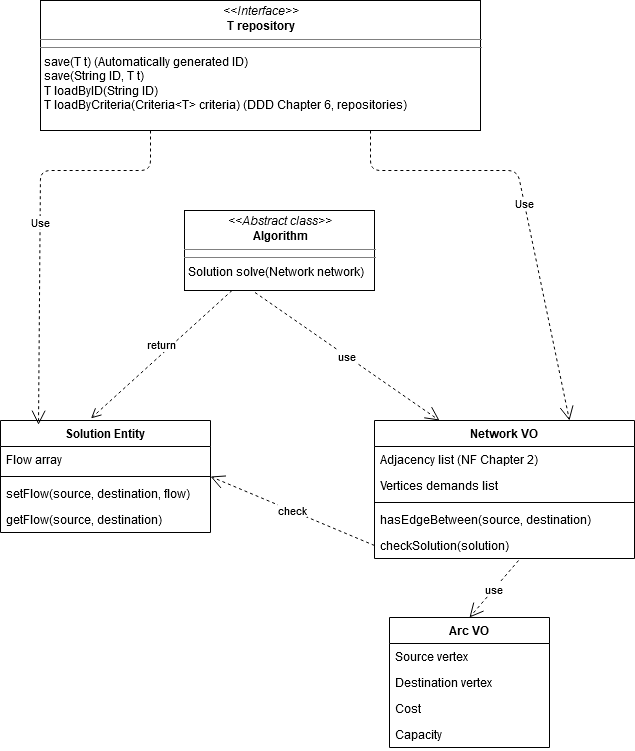

The diagram above was exported from draw.io. Its source (the exported page's mxGraphModel, read from the mxfile embedded in the PNG):
<mxGraphModel dx="1673" dy="898" grid="1" gridSize="10" guides="1" tooltips="1" connect="1" arrows="1" fold="1" page="1" pageScale="1" pageWidth="827" pageHeight="1169" background="none" math="0" shadow="0">
  <root>
    <mxCell id="_HJUYohYWBDS9cMWgGM5-0" />
    <mxCell id="_HJUYohYWBDS9cMWgGM5-1" parent="_HJUYohYWBDS9cMWgGM5-0" />
    <mxCell id="_HJUYohYWBDS9cMWgGM5-2" value="Network VO" style="swimlane;fontStyle=1;align=center;verticalAlign=top;childLayout=stackLayout;horizontal=1;startSize=26;horizontalStack=0;resizeParent=1;resizeParentMax=0;resizeLast=0;collapsible=1;marginBottom=0;" parent="_HJUYohYWBDS9cMWgGM5-1" vertex="1">
      <mxGeometry x="414" y="490" width="260" height="138" as="geometry" />
    </mxCell>
    <mxCell id="_HJUYohYWBDS9cMWgGM5-3" value="Adjacency list (NF Chapter 2)" style="text;strokeColor=none;fillColor=none;align=left;verticalAlign=top;spacingLeft=4;spacingRight=4;overflow=hidden;rotatable=0;points=[[0,0.5],[1,0.5]];portConstraint=eastwest;" parent="_HJUYohYWBDS9cMWgGM5-2" vertex="1">
      <mxGeometry y="26" width="260" height="26" as="geometry" />
    </mxCell>
    <mxCell id="_HJUYohYWBDS9cMWgGM5-11" value="Vertices demands list" style="text;strokeColor=none;fillColor=none;align=left;verticalAlign=top;spacingLeft=4;spacingRight=4;overflow=hidden;rotatable=0;points=[[0,0.5],[1,0.5]];portConstraint=eastwest;" parent="_HJUYohYWBDS9cMWgGM5-2" vertex="1">
      <mxGeometry y="52" width="260" height="26" as="geometry" />
    </mxCell>
    <mxCell id="_HJUYohYWBDS9cMWgGM5-26" value="" style="line;strokeWidth=1;fillColor=none;align=left;verticalAlign=middle;spacingTop=-1;spacingLeft=3;spacingRight=3;rotatable=0;labelPosition=right;points=[];portConstraint=eastwest;" parent="_HJUYohYWBDS9cMWgGM5-2" vertex="1">
      <mxGeometry y="78" width="260" height="8" as="geometry" />
    </mxCell>
    <mxCell id="GT7C_DDycIQiSiIEhLs--8" value="hasEdgeBetween(source, destination)" style="text;strokeColor=none;fillColor=none;align=left;verticalAlign=top;spacingLeft=4;spacingRight=4;overflow=hidden;rotatable=0;points=[[0,0.5],[1,0.5]];portConstraint=eastwest;" vertex="1" parent="_HJUYohYWBDS9cMWgGM5-2">
      <mxGeometry y="86" width="260" height="26" as="geometry" />
    </mxCell>
    <mxCell id="_HJUYohYWBDS9cMWgGM5-27" value="checkSolution(solution)" style="text;strokeColor=none;fillColor=none;align=left;verticalAlign=top;spacingLeft=4;spacingRight=4;overflow=hidden;rotatable=0;points=[[0,0.5],[1,0.5]];portConstraint=eastwest;" parent="_HJUYohYWBDS9cMWgGM5-2" vertex="1">
      <mxGeometry y="112" width="260" height="26" as="geometry" />
    </mxCell>
    <mxCell id="_HJUYohYWBDS9cMWgGM5-6" value="Arc VO" style="swimlane;fontStyle=1;align=center;verticalAlign=top;childLayout=stackLayout;horizontal=1;startSize=26;horizontalStack=0;resizeParent=1;resizeParentMax=0;resizeLast=0;collapsible=1;marginBottom=0;" parent="_HJUYohYWBDS9cMWgGM5-1" vertex="1">
      <mxGeometry x="429" y="687" width="160" height="130" as="geometry" />
    </mxCell>
    <mxCell id="GT7C_DDycIQiSiIEhLs--1" value="Source vertex" style="text;strokeColor=none;fillColor=none;align=left;verticalAlign=top;spacingLeft=4;spacingRight=4;overflow=hidden;rotatable=0;points=[[0,0.5],[1,0.5]];portConstraint=eastwest;" vertex="1" parent="_HJUYohYWBDS9cMWgGM5-6">
      <mxGeometry y="26" width="160" height="26" as="geometry" />
    </mxCell>
    <mxCell id="GT7C_DDycIQiSiIEhLs--2" value="Destination vertex" style="text;strokeColor=none;fillColor=none;align=left;verticalAlign=top;spacingLeft=4;spacingRight=4;overflow=hidden;rotatable=0;points=[[0,0.5],[1,0.5]];portConstraint=eastwest;" vertex="1" parent="_HJUYohYWBDS9cMWgGM5-6">
      <mxGeometry y="52" width="160" height="26" as="geometry" />
    </mxCell>
    <mxCell id="_HJUYohYWBDS9cMWgGM5-10" value="Cost" style="text;strokeColor=none;fillColor=none;align=left;verticalAlign=top;spacingLeft=4;spacingRight=4;overflow=hidden;rotatable=0;points=[[0,0.5],[1,0.5]];portConstraint=eastwest;" parent="_HJUYohYWBDS9cMWgGM5-6" vertex="1">
      <mxGeometry y="78" width="160" height="26" as="geometry" />
    </mxCell>
    <mxCell id="_HJUYohYWBDS9cMWgGM5-7" value="Capacity" style="text;strokeColor=none;fillColor=none;align=left;verticalAlign=top;spacingLeft=4;spacingRight=4;overflow=hidden;rotatable=0;points=[[0,0.5],[1,0.5]];portConstraint=eastwest;" parent="_HJUYohYWBDS9cMWgGM5-6" vertex="1">
      <mxGeometry y="104" width="160" height="26" as="geometry" />
    </mxCell>
    <mxCell id="_HJUYohYWBDS9cMWgGM5-12" value="&lt;div&gt;use&lt;/div&gt;" style="endArrow=open;endSize=12;dashed=1;html=1;exitX=0.554;exitY=1.077;exitDx=0;exitDy=0;exitPerimeter=0;entryX=0.5;entryY=0;entryDx=0;entryDy=0;" parent="_HJUYohYWBDS9cMWgGM5-1" source="_HJUYohYWBDS9cMWgGM5-27" target="_HJUYohYWBDS9cMWgGM5-6" edge="1">
      <mxGeometry width="160" relative="1" as="geometry">
        <mxPoint x="234" y="840" as="sourcePoint" />
        <mxPoint x="394" y="840" as="targetPoint" />
      </mxGeometry>
    </mxCell>
    <mxCell id="_HJUYohYWBDS9cMWgGM5-13" value="&lt;p style=&quot;margin: 0px ; margin-top: 4px ; text-align: center&quot;&gt;&lt;i&gt;&amp;lt;&amp;lt;Abstract class&amp;gt;&amp;gt;&lt;/i&gt;&lt;br&gt;&lt;b&gt;Algorithm&lt;/b&gt;&lt;/p&gt;&lt;hr size=&quot;1&quot;&gt;&lt;hr size=&quot;1&quot;&gt;&lt;p style=&quot;margin: 0px ; margin-left: 4px&quot;&gt;Solution solve(Network network)&lt;br&gt;&lt;/p&gt;" style="verticalAlign=top;align=left;overflow=fill;fontSize=12;fontFamily=Helvetica;html=1;" parent="_HJUYohYWBDS9cMWgGM5-1" vertex="1">
      <mxGeometry x="224" y="280" width="190" height="80" as="geometry" />
    </mxCell>
    <mxCell id="_HJUYohYWBDS9cMWgGM5-15" value="&lt;div&gt;use&lt;/div&gt;" style="endArrow=open;endSize=12;dashed=1;html=1;exitX=0.5;exitY=1.154;exitDx=0;exitDy=0;exitPerimeter=0;entryX=0.25;entryY=0;entryDx=0;entryDy=0;" parent="_HJUYohYWBDS9cMWgGM5-1" target="_HJUYohYWBDS9cMWgGM5-2" edge="1">
      <mxGeometry width="160" relative="1" as="geometry">
        <mxPoint x="294.5" y="362.0039999999999" as="sourcePoint" />
        <mxPoint x="294.5" y="480" as="targetPoint" />
      </mxGeometry>
    </mxCell>
    <mxCell id="_HJUYohYWBDS9cMWgGM5-16" value="&lt;p style=&quot;margin: 0px ; margin-top: 4px ; text-align: center&quot;&gt;&lt;i&gt;&amp;lt;&amp;lt;Interface&amp;gt;&amp;gt;&lt;/i&gt;&lt;br&gt;&lt;b&gt;T repository&lt;/b&gt;&lt;/p&gt;&lt;hr size=&quot;1&quot;&gt;&lt;hr size=&quot;1&quot;&gt;&lt;p style=&quot;margin: 0px ; margin-left: 4px&quot;&gt;save(T t) (Automatically generated ID)&lt;br&gt;&lt;/p&gt;&lt;p style=&quot;margin: 0px ; margin-left: 4px&quot;&gt;save(String ID, T t)&lt;br&gt;&lt;/p&gt;&lt;p style=&quot;margin: 0px ; margin-left: 4px&quot;&gt;T loadByID(String ID)&lt;/p&gt;&lt;p style=&quot;margin: 0px ; margin-left: 4px&quot;&gt;T loadByCriteria(Criteria&amp;lt;T&amp;gt; criteria) (DDD Chapter 6, repositories)&lt;br&gt;&lt;/p&gt;" style="verticalAlign=top;align=left;overflow=fill;fontSize=12;fontFamily=Helvetica;html=1;" parent="_HJUYohYWBDS9cMWgGM5-1" vertex="1">
      <mxGeometry x="80" y="70" width="440" height="130" as="geometry" />
    </mxCell>
    <mxCell id="_HJUYohYWBDS9cMWgGM5-17" value="Use" style="endArrow=open;endSize=12;dashed=1;html=1;exitX=0.75;exitY=1;exitDx=0;exitDy=0;entryX=0.75;entryY=0;entryDx=0;entryDy=0;" parent="_HJUYohYWBDS9cMWgGM5-1" source="_HJUYohYWBDS9cMWgGM5-16" target="_HJUYohYWBDS9cMWgGM5-2" edge="1">
      <mxGeometry width="160" relative="1" as="geometry">
        <mxPoint x="410" y="480" as="sourcePoint" />
        <mxPoint x="570" y="480" as="targetPoint" />
        <Array as="points">
          <mxPoint x="410" y="240" />
          <mxPoint x="557" y="240" />
        </Array>
      </mxGeometry>
    </mxCell>
    <mxCell id="_HJUYohYWBDS9cMWgGM5-19" value="Solution Entity" style="swimlane;fontStyle=1;align=center;verticalAlign=top;childLayout=stackLayout;horizontal=1;startSize=26;horizontalStack=0;resizeParent=1;resizeParentMax=0;resizeLast=0;collapsible=1;marginBottom=0;" parent="_HJUYohYWBDS9cMWgGM5-1" vertex="1">
      <mxGeometry x="40" y="490" width="210" height="112" as="geometry" />
    </mxCell>
    <mxCell id="_HJUYohYWBDS9cMWgGM5-20" value="Flow array" style="text;strokeColor=none;fillColor=none;align=left;verticalAlign=top;spacingLeft=4;spacingRight=4;overflow=hidden;rotatable=0;points=[[0,0.5],[1,0.5]];portConstraint=eastwest;" parent="_HJUYohYWBDS9cMWgGM5-19" vertex="1">
      <mxGeometry y="26" width="210" height="26" as="geometry" />
    </mxCell>
    <mxCell id="GT7C_DDycIQiSiIEhLs--6" value="" style="line;strokeWidth=1;fillColor=none;align=left;verticalAlign=middle;spacingTop=-1;spacingLeft=3;spacingRight=3;rotatable=0;labelPosition=right;points=[];portConstraint=eastwest;" vertex="1" parent="_HJUYohYWBDS9cMWgGM5-19">
      <mxGeometry y="52" width="210" height="8" as="geometry" />
    </mxCell>
    <mxCell id="GT7C_DDycIQiSiIEhLs--3" value="setFlow(source, destination, flow)" style="text;strokeColor=none;fillColor=none;align=left;verticalAlign=top;spacingLeft=4;spacingRight=4;overflow=hidden;rotatable=0;points=[[0,0.5],[1,0.5]];portConstraint=eastwest;" vertex="1" parent="_HJUYohYWBDS9cMWgGM5-19">
      <mxGeometry y="60" width="210" height="26" as="geometry" />
    </mxCell>
    <mxCell id="GT7C_DDycIQiSiIEhLs--7" value="getFlow(source, destination)" style="text;strokeColor=none;fillColor=none;align=left;verticalAlign=top;spacingLeft=4;spacingRight=4;overflow=hidden;rotatable=0;points=[[0,0.5],[1,0.5]];portConstraint=eastwest;" vertex="1" parent="_HJUYohYWBDS9cMWgGM5-19">
      <mxGeometry y="86" width="210" height="26" as="geometry" />
    </mxCell>
    <mxCell id="_HJUYohYWBDS9cMWgGM5-23" value="&lt;div&gt;check&lt;/div&gt;" style="endArrow=open;endSize=12;dashed=1;html=1;exitX=0;exitY=0.5;exitDx=0;exitDy=0;entryX=1;entryY=0.5;entryDx=0;entryDy=0;" parent="_HJUYohYWBDS9cMWgGM5-1" source="_HJUYohYWBDS9cMWgGM5-27" target="_HJUYohYWBDS9cMWgGM5-19" edge="1">
      <mxGeometry width="160" relative="1" as="geometry">
        <mxPoint x="250" y="470.0039999999999" as="sourcePoint" />
        <mxPoint x="369.5" y="637" as="targetPoint" />
      </mxGeometry>
    </mxCell>
    <mxCell id="_HJUYohYWBDS9cMWgGM5-24" value="return" style="html=1;verticalAlign=bottom;endArrow=open;dashed=1;endSize=8;exitX=0.25;exitY=1;exitDx=0;exitDy=0;entryX=0.431;entryY=-0.019;entryDx=0;entryDy=0;entryPerimeter=0;" parent="_HJUYohYWBDS9cMWgGM5-1" source="_HJUYohYWBDS9cMWgGM5-13" target="_HJUYohYWBDS9cMWgGM5-19" edge="1">
      <mxGeometry relative="1" as="geometry">
        <mxPoint x="240" y="410" as="sourcePoint" />
        <mxPoint x="160" y="410" as="targetPoint" />
      </mxGeometry>
    </mxCell>
    <mxCell id="_HJUYohYWBDS9cMWgGM5-29" value="Use" style="endArrow=open;endSize=12;dashed=1;html=1;exitX=0.25;exitY=1;exitDx=0;exitDy=0;entryX=0.181;entryY=0.038;entryDx=0;entryDy=0;entryPerimeter=0;" parent="_HJUYohYWBDS9cMWgGM5-1" source="_HJUYohYWBDS9cMWgGM5-16" target="_HJUYohYWBDS9cMWgGM5-19" edge="1">
      <mxGeometry width="160" relative="1" as="geometry">
        <mxPoint x="30" y="220" as="sourcePoint" />
        <mxPoint x="176.5" y="510" as="targetPoint" />
        <Array as="points">
          <mxPoint x="190" y="240" />
          <mxPoint x="80" y="240" />
        </Array>
      </mxGeometry>
    </mxCell>
    <mxCell id="GT7C_DDycIQiSiIEhLs--4" value="" style="text;strokeColor=none;fillColor=none;align=left;verticalAlign=middle;spacingTop=-1;spacingLeft=4;spacingRight=4;rotatable=0;labelPosition=right;points=[];portConstraint=eastwest;" vertex="1" parent="_HJUYohYWBDS9cMWgGM5-1">
      <mxGeometry x="400" y="620" width="20" height="14" as="geometry" />
    </mxCell>
    <mxCell id="GT7C_DDycIQiSiIEhLs--5" value="" style="text;strokeColor=none;fillColor=none;align=left;verticalAlign=middle;spacingTop=-1;spacingLeft=4;spacingRight=4;rotatable=0;labelPosition=right;points=[];portConstraint=eastwest;" vertex="1" parent="_HJUYohYWBDS9cMWgGM5-1">
      <mxGeometry x="400" y="620" width="20" height="14" as="geometry" />
    </mxCell>
  </root>
</mxGraphModel>